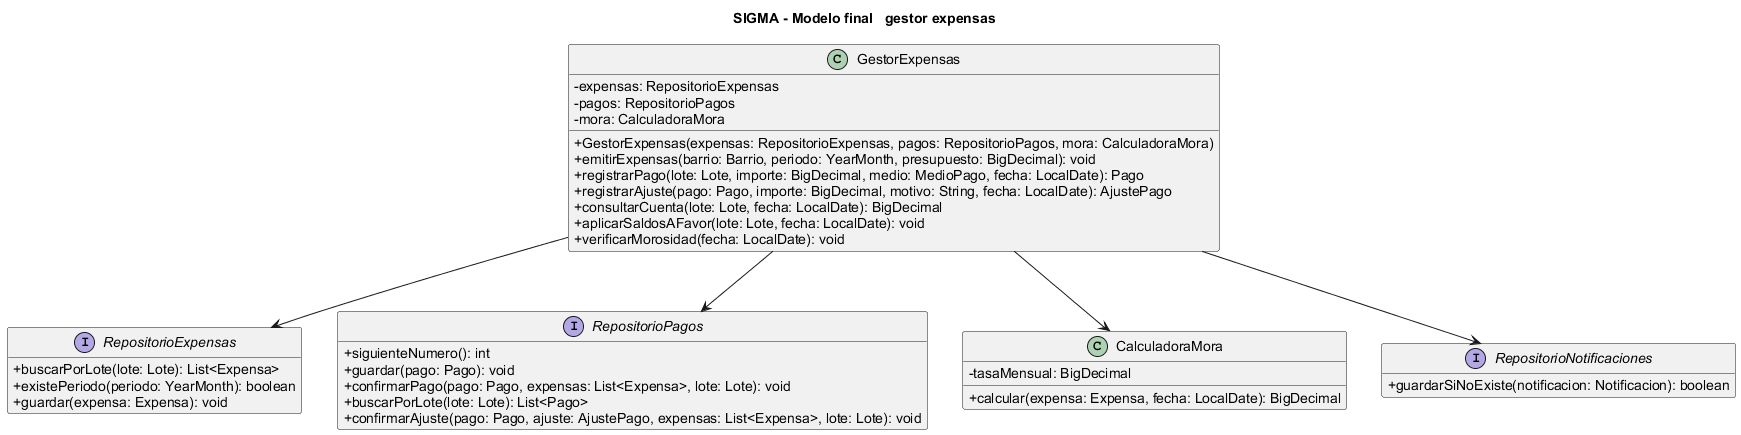

The diagram above was rendered by PlantUML. Its source (embedded in the PNG):
@startuml 07-gestor-expensas
title SIGMA - Modelo final   gestor expensas
scale max 3800*3800
skinparam defaultFontName Arial
skinparam defaultFontSize 14
skinparam classAttributeIconSize 0
skinparam shadowing false
hide empty members

class GestorExpensas {
    - expensas: RepositorioExpensas
    - pagos: RepositorioPagos
    - mora: CalculadoraMora
    + GestorExpensas(expensas: RepositorioExpensas, pagos: RepositorioPagos, mora: CalculadoraMora)
    + emitirExpensas(barrio: Barrio, periodo: YearMonth, presupuesto: BigDecimal): void
    + registrarPago(lote: Lote, importe: BigDecimal, medio: MedioPago, fecha: LocalDate): Pago
    + registrarAjuste(pago: Pago, importe: BigDecimal, motivo: String, fecha: LocalDate): AjustePago
    + consultarCuenta(lote: Lote, fecha: LocalDate): BigDecimal
    + aplicarSaldosAFavor(lote: Lote, fecha: LocalDate): void
    + verificarMorosidad(fecha: LocalDate): void
  }

interface RepositorioExpensas {
    + buscarPorLote(lote: Lote): List<Expensa>
    + existePeriodo(periodo: YearMonth): boolean
    + guardar(expensa: Expensa): void
  }

interface RepositorioPagos {
    + siguienteNumero(): int
    + guardar(pago: Pago): void
    + confirmarPago(pago: Pago, expensas: List<Expensa>, lote: Lote): void
    + buscarPorLote(lote: Lote): List<Pago>
    + confirmarAjuste(pago: Pago, ajuste: AjustePago, expensas: List<Expensa>, lote: Lote): void
  }

class CalculadoraMora {
    - tasaMensual: BigDecimal
    + calcular(expensa: Expensa, fecha: LocalDate): BigDecimal
  }

interface RepositorioNotificaciones {
    + guardarSiNoExiste(notificacion: Notificacion): boolean
  }
GestorExpensas --> RepositorioExpensas
GestorExpensas --> RepositorioPagos
GestorExpensas --> CalculadoraMora
GestorExpensas --> RepositorioNotificaciones
@enduml